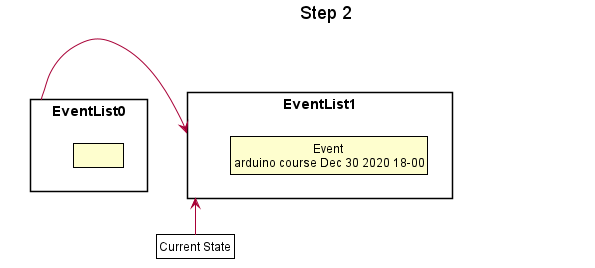

The diagram above was rendered by PlantUML. Its source (embedded in the PNG):
@startuml





skinparam BackgroundColor #FFFFFFF

skinparam Shadowing false

skinparam Class {
    FontColor #FFFFFF
    BorderThickness 1
    BorderColor #FFFFFF
    StereotypeFontColor #FFFFFF
    FontName Arial
}

skinparam Actor {
    BorderColor #000000
    Color #000000
    FontName Arial
}

skinparam Sequence {
    MessageAlign center
    BoxFontSize 15
    BoxPadding 0
    BoxFontColor #FFFFFF
    FontName Arial
}

skinparam Participant {
    FontColor #FFFFFFF
    Padding 20
}

skinparam MinClassWidth 50
skinparam ParticipantPadding 10
skinparam Shadowing false
skinparam DefaultTextAlignment center
skinparam packageStyle Rectangle

hide footbox
hide members
hide circle
skinparam ClassFontColor #000000
skinparam ClassBorderColor #000000

title Step 2

package EventList0 {
    class State1 as " "
}
package EventList1 {
    class State2 as "Event \narduino course Dec 30 2020 18-00"
}

package EventList2 {
    class State3 as " "
}

EventList0 -left->EventList1
EventList1 -left->EventList2

hide EventList2

class Pointer as "Current State" #FFFFF
Pointer -up-> EventList1


@enduml